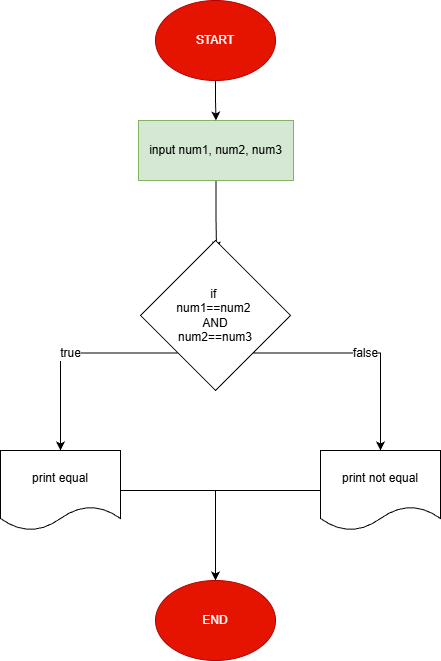

The diagram above was exported from draw.io. Its source (the exported page's mxGraphModel, read from the mxfile embedded in the PNG):
<mxGraphModel dx="1021" dy="889" grid="1" gridSize="10" guides="1" tooltips="1" connect="1" arrows="1" fold="1" page="1" pageScale="1" pageWidth="850" pageHeight="1100" math="0" shadow="0">
  <root>
    <mxCell id="0" />
    <mxCell id="1" parent="0" />
    <mxCell id="RLFs5Z5LTmAASd5_XJYS-4" edge="1" parent="1" source="Haz12JTHskj07lV30BxK-1" style="edgeStyle=orthogonalEdgeStyle;rounded=0;orthogonalLoop=1;jettySize=auto;html=1;exitX=0.5;exitY=1;exitDx=0;exitDy=0;">
      <mxGeometry relative="1" as="geometry">
        <mxPoint x="426" y="320" as="targetPoint" />
      </mxGeometry>
    </mxCell>
    <mxCell id="Haz12JTHskj07lV30BxK-1" parent="1" style="rounded=0;whiteSpace=wrap;html=1;fillColor=#d5e8d4;strokeColor=#82b366;" value="input num1, num2, num3" vertex="1">
      <mxGeometry height="60" width="155" x="348" y="190" as="geometry" />
    </mxCell>
    <mxCell id="Haz12JTHskj07lV30BxK-3" edge="1" parent="1" source="Haz12JTHskj07lV30BxK-2" style="edgeStyle=orthogonalEdgeStyle;rounded=0;orthogonalLoop=1;jettySize=auto;html=1;exitX=0.5;exitY=1;exitDx=0;exitDy=0;entryX=0.5;entryY=0;entryDx=0;entryDy=0;" target="Haz12JTHskj07lV30BxK-1">
      <mxGeometry relative="1" as="geometry" />
    </mxCell>
    <mxCell id="Haz12JTHskj07lV30BxK-2" parent="1" style="ellipse;whiteSpace=wrap;html=1;fillColor=light-dark(#E51400,#941A1A);fontColor=#ffffff;strokeColor=#B20000;" value="START" vertex="1">
      <mxGeometry height="80" width="120" x="365" y="70" as="geometry" />
    </mxCell>
    <mxCell id="Haz12JTHskj07lV30BxK-8" parent="1" style="ellipse;whiteSpace=wrap;html=1;fillColor=light-dark(#E51400, #941a1a);fontColor=#ffffff;strokeColor=#B20000;" value="END" vertex="1">
      <mxGeometry height="80" width="120" x="365" y="650" as="geometry" />
    </mxCell>
    <mxCell id="RLFs5Z5LTmAASd5_XJYS-8" edge="1" parent="1" source="RLFs5Z5LTmAASd5_XJYS-5" style="edgeStyle=orthogonalEdgeStyle;rounded=0;orthogonalLoop=1;jettySize=auto;html=1;exitX=0;exitY=1;exitDx=0;exitDy=0;fontSize=12;" value="true">
      <mxGeometry relative="1" as="geometry">
        <mxPoint x="270" y="520" as="targetPoint" />
      </mxGeometry>
    </mxCell>
    <mxCell id="RLFs5Z5LTmAASd5_XJYS-9" edge="1" parent="1" source="RLFs5Z5LTmAASd5_XJYS-5" style="edgeStyle=orthogonalEdgeStyle;rounded=0;orthogonalLoop=1;jettySize=auto;html=1;exitX=1;exitY=1;exitDx=0;exitDy=0;fontSize=12;" value="false">
      <mxGeometry relative="1" as="geometry">
        <mxPoint x="590" y="520" as="targetPoint" />
      </mxGeometry>
    </mxCell>
    <mxCell id="RLFs5Z5LTmAASd5_XJYS-5" parent="1" style="rhombus;whiteSpace=wrap;html=1;" value="if&amp;nbsp;&lt;div&gt;num1==num2&lt;span style=&quot;background-color: transparent; color: light-dark(rgb(0, 0, 0), rgb(255, 255, 255));&quot;&gt;&amp;nbsp;&lt;/span&gt;&lt;div&gt;&lt;div&gt;&lt;span style=&quot;background-color: transparent; color: light-dark(rgb(0, 0, 0), rgb(255, 255, 255));&quot;&gt;AND&lt;/span&gt;&lt;/div&gt;&lt;div&gt;&lt;span style=&quot;background-color: transparent; color: light-dark(rgb(0, 0, 0), rgb(255, 255, 255));&quot;&gt;num2==num3&lt;/span&gt;&lt;/div&gt;&lt;/div&gt;&lt;/div&gt;" vertex="1">
      <mxGeometry height="150" width="150" x="350" y="310" as="geometry" />
    </mxCell>
    <mxCell id="RLFs5Z5LTmAASd5_XJYS-15" edge="1" parent="1" source="RLFs5Z5LTmAASd5_XJYS-10" style="edgeStyle=orthogonalEdgeStyle;rounded=0;orthogonalLoop=1;jettySize=auto;html=1;" target="Haz12JTHskj07lV30BxK-8">
      <mxGeometry relative="1" as="geometry" />
    </mxCell>
    <mxCell id="RLFs5Z5LTmAASd5_XJYS-10" parent="1" style="shape=document;whiteSpace=wrap;html=1;boundedLbl=1;fillColor=light-dark(#FFFFFF,#A4B33E);" value="print equal" vertex="1">
      <mxGeometry height="80" width="120" x="210" y="520" as="geometry" />
    </mxCell>
    <mxCell id="RLFs5Z5LTmAASd5_XJYS-14" edge="1" parent="1" source="RLFs5Z5LTmAASd5_XJYS-11" style="edgeStyle=orthogonalEdgeStyle;rounded=0;orthogonalLoop=1;jettySize=auto;html=1;" target="Haz12JTHskj07lV30BxK-8">
      <mxGeometry relative="1" as="geometry" />
    </mxCell>
    <mxCell id="RLFs5Z5LTmAASd5_XJYS-11" parent="1" style="shape=document;whiteSpace=wrap;html=1;boundedLbl=1;fillColor=light-dark(#FFFFFF,#A4B33E);" value="print not equal" vertex="1">
      <mxGeometry height="80" width="120" x="530" y="520" as="geometry" />
    </mxCell>
  </root>
</mxGraphModel>